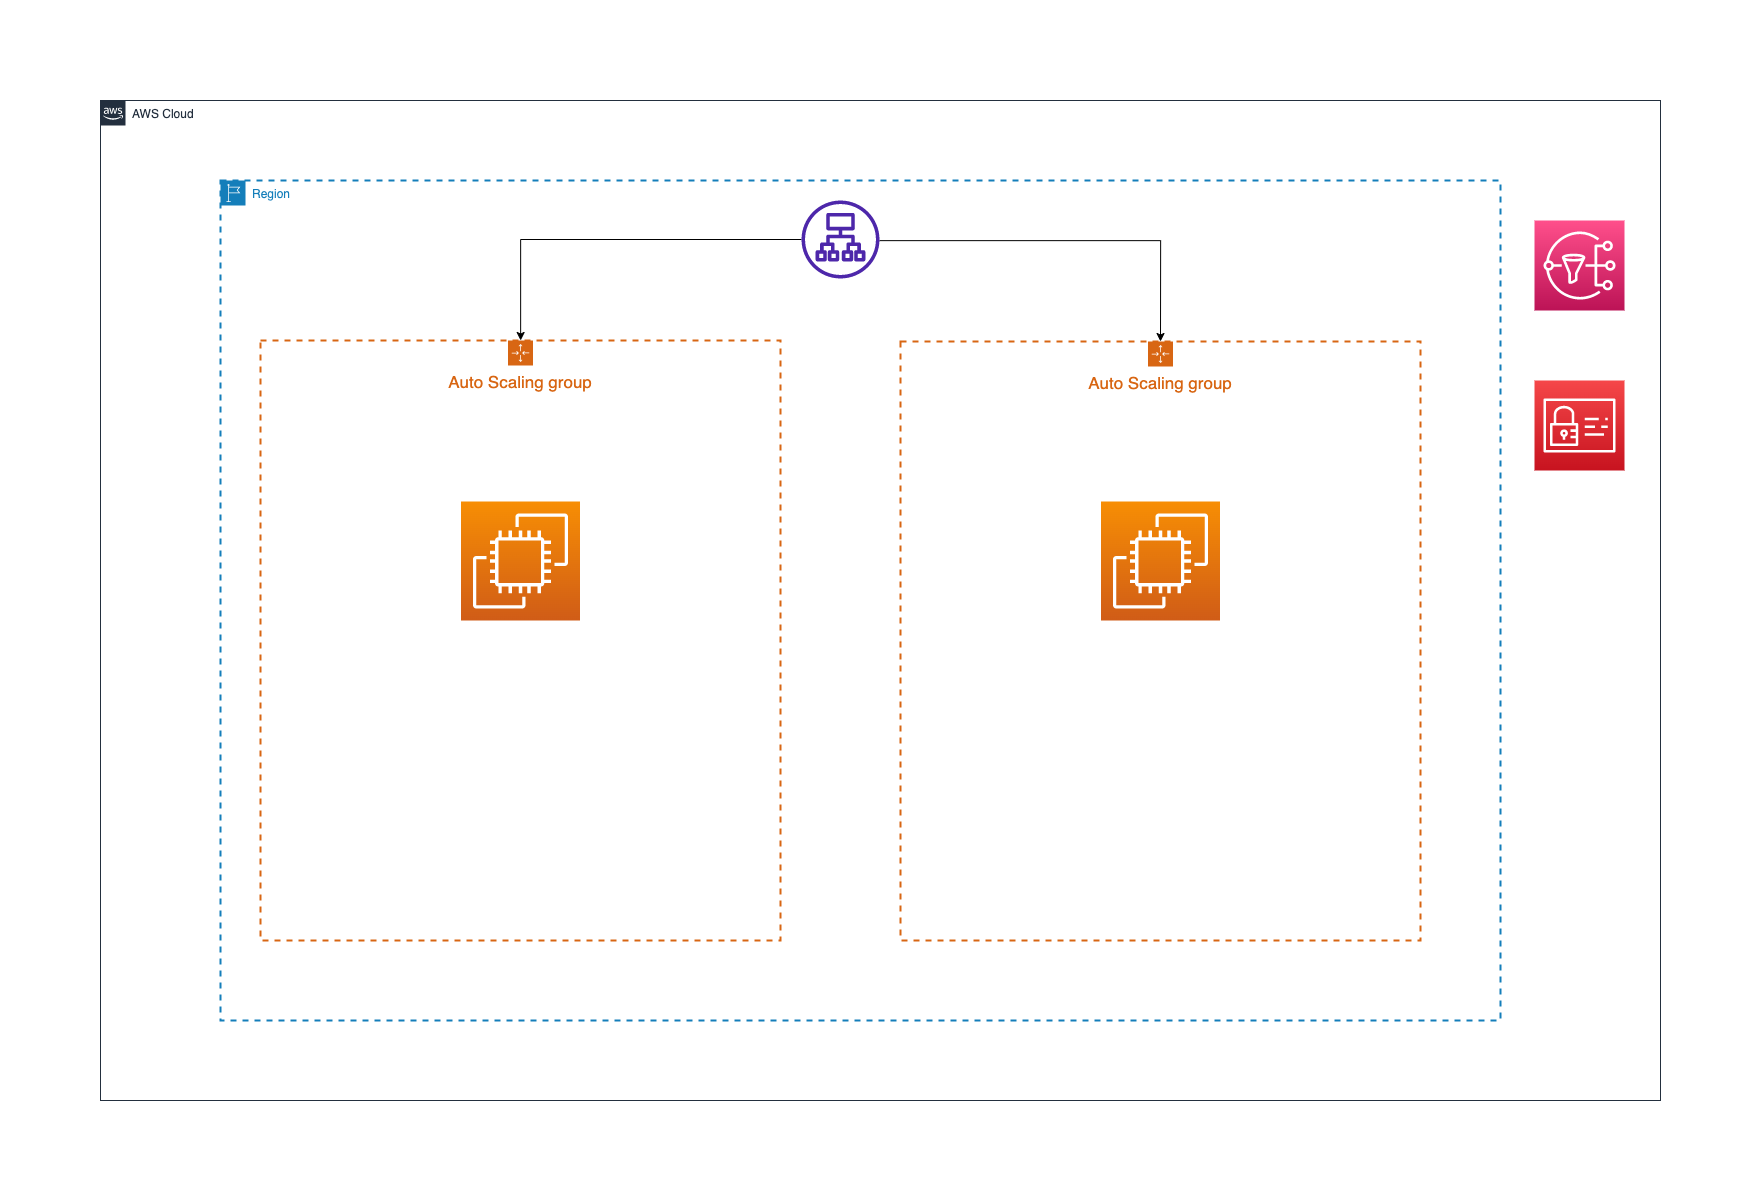

The diagram above was exported from draw.io. Its source (the exported page's mxGraphModel, read from the mxfile embedded in the PNG):
<mxGraphModel dx="2466" dy="2126" grid="1" gridSize="10" guides="1" tooltips="1" connect="1" arrows="1" fold="1" page="1" pageScale="1" pageWidth="1654" pageHeight="1169" math="0" shadow="0">
  <root>
    <mxCell id="0" />
    <mxCell id="1" parent="0" />
    <mxCell id="3AiGe1FCnSZFFO365iLZ-1" value="AWS Cloud" style="points=[[0,0],[0.25,0],[0.5,0],[0.75,0],[1,0],[1,0.25],[1,0.5],[1,0.75],[1,1],[0.75,1],[0.5,1],[0.25,1],[0,1],[0,0.75],[0,0.5],[0,0.25]];outlineConnect=0;gradientColor=none;html=1;whiteSpace=wrap;fontSize=12;fontStyle=0;container=1;pointerEvents=0;collapsible=0;recursiveResize=0;shape=mxgraph.aws4.group;grIcon=mxgraph.aws4.group_aws_cloud_alt;strokeColor=#232F3E;fillColor=none;verticalAlign=top;align=left;spacingLeft=30;fontColor=#232F3E;dashed=0;" parent="1" vertex="1">
      <mxGeometry x="47" y="85" width="1560" height="1000" as="geometry" />
    </mxCell>
    <mxCell id="3AiGe1FCnSZFFO365iLZ-3" value="Region" style="points=[[0,0],[0.25,0],[0.5,0],[0.75,0],[1,0],[1,0.25],[1,0.5],[1,0.75],[1,1],[0.75,1],[0.5,1],[0.25,1],[0,1],[0,0.75],[0,0.5],[0,0.25]];outlineConnect=0;gradientColor=none;html=1;whiteSpace=wrap;fontSize=12;fontStyle=0;container=1;pointerEvents=0;collapsible=0;recursiveResize=0;shape=mxgraph.aws4.group;grIcon=mxgraph.aws4.group_region;strokeColor=#147EBA;fillColor=none;verticalAlign=top;align=left;spacingLeft=30;fontColor=#147EBA;dashed=1;strokeWidth=2;" parent="3AiGe1FCnSZFFO365iLZ-1" vertex="1">
      <mxGeometry x="120" y="80" width="1280" height="840" as="geometry" />
    </mxCell>
    <mxCell id="3AiGe1FCnSZFFO365iLZ-4" value="&lt;font style=&quot;font-size: 17px&quot;&gt;Auto Scaling group&lt;/font&gt;" style="points=[[0,0],[0.25,0],[0.5,0],[0.75,0],[1,0],[1,0.25],[1,0.5],[1,0.75],[1,1],[0.75,1],[0.5,1],[0.25,1],[0,1],[0,0.75],[0,0.5],[0,0.25]];outlineConnect=0;gradientColor=none;html=1;whiteSpace=wrap;fontSize=12;fontStyle=0;container=1;pointerEvents=0;collapsible=0;recursiveResize=0;shape=mxgraph.aws4.groupCenter;grIcon=mxgraph.aws4.group_auto_scaling_group;grStroke=1;strokeColor=#D86613;fillColor=none;verticalAlign=top;align=center;fontColor=#D86613;dashed=1;spacingTop=25;strokeWidth=2;" parent="3AiGe1FCnSZFFO365iLZ-3" vertex="1">
      <mxGeometry x="40" y="160" width="520" height="600" as="geometry" />
    </mxCell>
    <mxCell id="3AiGe1FCnSZFFO365iLZ-7" value="" style="sketch=0;points=[[0,0,0],[0.25,0,0],[0.5,0,0],[0.75,0,0],[1,0,0],[0,1,0],[0.25,1,0],[0.5,1,0],[0.75,1,0],[1,1,0],[0,0.25,0],[0,0.5,0],[0,0.75,0],[1,0.25,0],[1,0.5,0],[1,0.75,0]];outlineConnect=0;fontColor=#232F3E;gradientColor=#F78E04;gradientDirection=north;fillColor=#D05C17;strokeColor=#ffffff;dashed=0;verticalLabelPosition=bottom;verticalAlign=top;align=center;html=1;fontSize=12;fontStyle=0;aspect=fixed;shape=mxgraph.aws4.resourceIcon;resIcon=mxgraph.aws4.ec2;" parent="3AiGe1FCnSZFFO365iLZ-4" vertex="1">
      <mxGeometry x="200.5" y="161" width="119" height="119" as="geometry" />
    </mxCell>
    <mxCell id="3AiGe1FCnSZFFO365iLZ-6" value="&lt;font style=&quot;font-size: 17px&quot;&gt;Auto Scaling group&lt;/font&gt;" style="points=[[0,0],[0.25,0],[0.5,0],[0.75,0],[1,0],[1,0.25],[1,0.5],[1,0.75],[1,1],[0.75,1],[0.5,1],[0.25,1],[0,1],[0,0.75],[0,0.5],[0,0.25]];outlineConnect=0;gradientColor=none;html=1;whiteSpace=wrap;fontSize=12;fontStyle=0;container=1;pointerEvents=0;collapsible=0;recursiveResize=0;shape=mxgraph.aws4.groupCenter;grIcon=mxgraph.aws4.group_auto_scaling_group;grStroke=1;strokeColor=#D86613;fillColor=none;verticalAlign=top;align=center;fontColor=#D86613;dashed=1;spacingTop=25;strokeWidth=2;" parent="3AiGe1FCnSZFFO365iLZ-3" vertex="1">
      <mxGeometry x="680" y="161" width="520" height="599" as="geometry" />
    </mxCell>
    <mxCell id="3AiGe1FCnSZFFO365iLZ-12" value="" style="sketch=0;points=[[0,0,0],[0.25,0,0],[0.5,0,0],[0.75,0,0],[1,0,0],[0,1,0],[0.25,1,0],[0.5,1,0],[0.75,1,0],[1,1,0],[0,0.25,0],[0,0.5,0],[0,0.75,0],[1,0.25,0],[1,0.5,0],[1,0.75,0]];outlineConnect=0;fontColor=#232F3E;gradientColor=#F78E04;gradientDirection=north;fillColor=#D05C17;strokeColor=#ffffff;dashed=0;verticalLabelPosition=bottom;verticalAlign=top;align=center;html=1;fontSize=12;fontStyle=0;aspect=fixed;shape=mxgraph.aws4.resourceIcon;resIcon=mxgraph.aws4.ec2;" parent="3AiGe1FCnSZFFO365iLZ-6" vertex="1">
      <mxGeometry x="200.5" y="160" width="119" height="119" as="geometry" />
    </mxCell>
    <mxCell id="3AiGe1FCnSZFFO365iLZ-10" style="edgeStyle=orthogonalEdgeStyle;rounded=0;orthogonalLoop=1;jettySize=auto;html=1;" parent="3AiGe1FCnSZFFO365iLZ-3" source="3AiGe1FCnSZFFO365iLZ-9" target="3AiGe1FCnSZFFO365iLZ-4" edge="1">
      <mxGeometry relative="1" as="geometry" />
    </mxCell>
    <mxCell id="3AiGe1FCnSZFFO365iLZ-13" style="edgeStyle=orthogonalEdgeStyle;rounded=0;orthogonalLoop=1;jettySize=auto;html=1;entryX=0.5;entryY=0;entryDx=0;entryDy=0;" parent="3AiGe1FCnSZFFO365iLZ-3" source="3AiGe1FCnSZFFO365iLZ-9" target="3AiGe1FCnSZFFO365iLZ-6" edge="1">
      <mxGeometry relative="1" as="geometry">
        <Array as="points">
          <mxPoint x="940" y="60" />
        </Array>
      </mxGeometry>
    </mxCell>
    <mxCell id="3AiGe1FCnSZFFO365iLZ-9" value="" style="sketch=0;outlineConnect=0;fontColor=#232F3E;gradientColor=none;fillColor=#4D27AA;strokeColor=none;dashed=0;verticalLabelPosition=bottom;verticalAlign=top;align=center;html=1;fontSize=12;fontStyle=0;aspect=fixed;pointerEvents=1;shape=mxgraph.aws4.application_load_balancer;" parent="3AiGe1FCnSZFFO365iLZ-3" vertex="1">
      <mxGeometry x="581" y="20" width="78" height="78" as="geometry" />
    </mxCell>
    <mxCell id="3AiGe1FCnSZFFO365iLZ-14" value="" style="sketch=0;points=[[0,0,0],[0.25,0,0],[0.5,0,0],[0.75,0,0],[1,0,0],[0,1,0],[0.25,1,0],[0.5,1,0],[0.75,1,0],[1,1,0],[0,0.25,0],[0,0.5,0],[0,0.75,0],[1,0.25,0],[1,0.5,0],[1,0.75,0]];outlineConnect=0;fontColor=#232F3E;gradientColor=#FF4F8B;gradientDirection=north;fillColor=#BC1356;strokeColor=#ffffff;dashed=0;verticalLabelPosition=bottom;verticalAlign=top;align=center;html=1;fontSize=12;fontStyle=0;aspect=fixed;shape=mxgraph.aws4.resourceIcon;resIcon=mxgraph.aws4.sns;" parent="3AiGe1FCnSZFFO365iLZ-1" vertex="1">
      <mxGeometry x="1434" y="120" width="90" height="90" as="geometry" />
    </mxCell>
    <mxCell id="3AiGe1FCnSZFFO365iLZ-17" value="" style="sketch=0;points=[[0,0,0],[0.25,0,0],[0.5,0,0],[0.75,0,0],[1,0,0],[0,1,0],[0.25,1,0],[0.5,1,0],[0.75,1,0],[1,1,0],[0,0.25,0],[0,0.5,0],[0,0.75,0],[1,0.25,0],[1,0.5,0],[1,0.75,0]];outlineConnect=0;fontColor=#232F3E;gradientColor=#F54749;gradientDirection=north;fillColor=#C7131F;strokeColor=#ffffff;dashed=0;verticalLabelPosition=bottom;verticalAlign=top;align=center;html=1;fontSize=12;fontStyle=0;aspect=fixed;shape=mxgraph.aws4.resourceIcon;resIcon=mxgraph.aws4.identity_and_access_management;" parent="3AiGe1FCnSZFFO365iLZ-1" vertex="1">
      <mxGeometry x="1434" y="280" width="90" height="90" as="geometry" />
    </mxCell>
  </root>
</mxGraphModel>